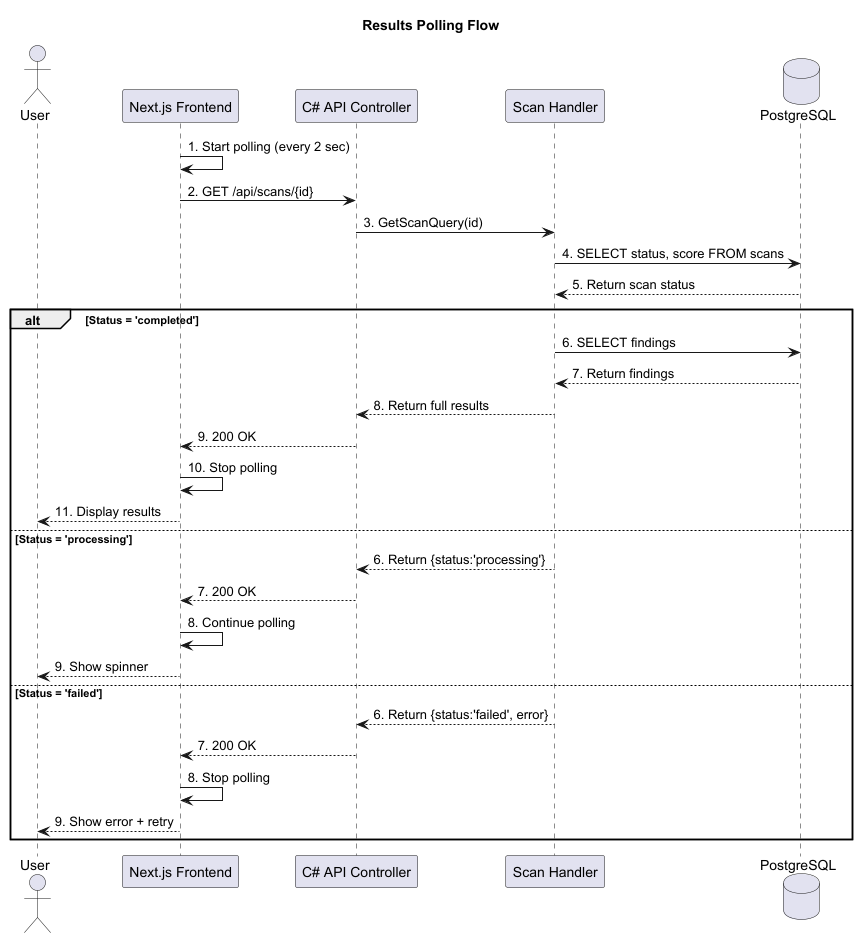

The diagram above was rendered by PlantUML. Its source (embedded in the PNG):
@startuml
title Results Polling Flow

actor User as U
participant "Next.js Frontend" as FE
participant "C# API Controller" as Controller
participant "Scan Handler" as Handler
database "PostgreSQL" as DB

FE -> FE: 1. Start polling (every 2 sec)
FE -> Controller: 2. GET /api/scans/{id}
Controller -> Handler: 3. GetScanQuery(id)
Handler -> DB: 4. SELECT status, score FROM scans
DB --> Handler: 5. Return scan status

alt Status = 'completed'
    Handler -> DB: 6. SELECT findings
    DB --> Handler: 7. Return findings
    Handler --> Controller: 8. Return full results
    Controller --> FE: 9. 200 OK
    FE -> FE: 10. Stop polling
    FE --> U: 11. Display results

else Status = 'processing'
    Handler --> Controller: 6. Return {status:'processing'}
    Controller --> FE: 7. 200 OK
    FE -> FE: 8. Continue polling
    FE --> U: 9. Show spinner

else Status = 'failed'
    Handler --> Controller: 6. Return {status:'failed', error}
    Controller --> FE: 7. 200 OK
    FE -> FE: 8. Stop polling
    FE --> U: 9. Show error + retry
end

@enduml